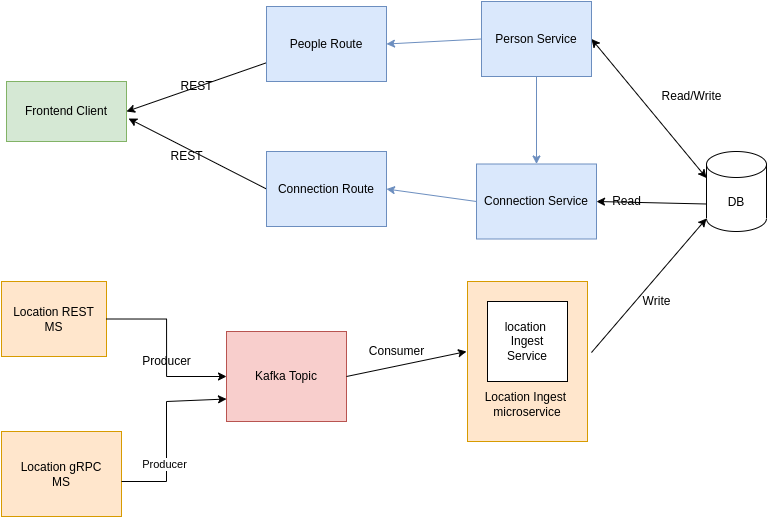

The diagram above was exported from draw.io. Its source (the exported page's mxGraphModel, read from the mxfile embedded in the PNG):
<mxGraphModel dx="1173" dy="1785" grid="1" gridSize="10" guides="1" tooltips="1" connect="1" arrows="1" fold="1" page="1" pageScale="1" pageWidth="827" pageHeight="1169" math="0" shadow="0">
  <root>
    <mxCell id="0" />
    <mxCell id="1" parent="0" />
    <mxCell id="gP-NqRjZc5ESp1bWmGfN-1" value="Frontend Client" style="rounded=0;whiteSpace=wrap;html=1;fillColor=#d5e8d4;strokeColor=#82b366;" parent="1" vertex="1">
      <mxGeometry x="30" y="60" width="120" height="60" as="geometry" />
    </mxCell>
    <mxCell id="gP-NqRjZc5ESp1bWmGfN-8" value="Location REST&lt;br&gt;MS" style="rounded=0;whiteSpace=wrap;html=1;fillColor=#ffe6cc;strokeColor=#d79b00;" parent="1" vertex="1">
      <mxGeometry x="25" y="260" width="105" height="75" as="geometry" />
    </mxCell>
    <mxCell id="gP-NqRjZc5ESp1bWmGfN-16" style="edgeStyle=orthogonalEdgeStyle;rounded=0;orthogonalLoop=1;jettySize=auto;html=1;entryX=0;entryY=0.5;entryDx=0;entryDy=0;exitX=1;exitY=0.5;exitDx=0;exitDy=0;" parent="1" target="gP-NqRjZc5ESp1bWmGfN-9" edge="1" source="gP-NqRjZc5ESp1bWmGfN-8">
      <mxGeometry relative="1" as="geometry">
        <mxPoint x="150" y="360" as="sourcePoint" />
      </mxGeometry>
    </mxCell>
    <mxCell id="gP-NqRjZc5ESp1bWmGfN-9" value="Kafka Topic" style="rounded=0;whiteSpace=wrap;html=1;fillColor=#f8cecc;strokeColor=#b85450;" parent="1" vertex="1">
      <mxGeometry x="250" y="310" width="120" height="90" as="geometry" />
    </mxCell>
    <mxCell id="gP-NqRjZc5ESp1bWmGfN-11" value="" style="endArrow=classic;html=1;rounded=0;exitX=0;exitY=0.5;exitDx=0;exitDy=0;entryX=1.017;entryY=0.617;entryDx=0;entryDy=0;entryPerimeter=0;" parent="1" source="gP-NqRjZc5ESp1bWmGfN-2" target="gP-NqRjZc5ESp1bWmGfN-1" edge="1">
      <mxGeometry width="50" height="50" relative="1" as="geometry">
        <mxPoint x="390" y="260" as="sourcePoint" />
        <mxPoint x="390" y="360" as="targetPoint" />
      </mxGeometry>
    </mxCell>
    <mxCell id="gP-NqRjZc5ESp1bWmGfN-12" value="" style="endArrow=classic;html=1;rounded=0;entryX=1;entryY=0.5;entryDx=0;entryDy=0;exitX=0;exitY=0.75;exitDx=0;exitDy=0;" parent="1" source="gP-NqRjZc5ESp1bWmGfN-5" target="gP-NqRjZc5ESp1bWmGfN-1" edge="1">
      <mxGeometry width="50" height="50" relative="1" as="geometry">
        <mxPoint x="350" y="70" as="sourcePoint" />
        <mxPoint x="220" y="70" as="targetPoint" />
      </mxGeometry>
    </mxCell>
    <mxCell id="L19uqCxUUfLkhzraAB8A-3" value="DB" style="shape=cylinder3;whiteSpace=wrap;html=1;boundedLbl=1;backgroundOutline=1;size=12.999999999999915;" parent="1" vertex="1">
      <mxGeometry x="730" y="130" width="60" height="80" as="geometry" />
    </mxCell>
    <mxCell id="L19uqCxUUfLkhzraAB8A-4" value="" style="endArrow=classic;startArrow=classic;html=1;rounded=0;entryX=1;entryY=0.5;entryDx=0;entryDy=0;exitX=0;exitY=0;exitDx=0;exitDy=26.499999999999957;exitPerimeter=0;" parent="1" source="L19uqCxUUfLkhzraAB8A-3" target="gP-NqRjZc5ESp1bWmGfN-6" edge="1">
      <mxGeometry width="50" height="50" relative="1" as="geometry">
        <mxPoint x="720" y="150" as="sourcePoint" />
        <mxPoint x="440" y="240" as="targetPoint" />
        <Array as="points" />
      </mxGeometry>
    </mxCell>
    <mxCell id="L19uqCxUUfLkhzraAB8A-6" value="" style="endArrow=classic;html=1;rounded=0;entryX=1;entryY=0.5;entryDx=0;entryDy=0;exitX=0;exitY=0;exitDx=0;exitDy=52.5;exitPerimeter=0;" parent="1" source="L19uqCxUUfLkhzraAB8A-3" target="gP-NqRjZc5ESp1bWmGfN-7" edge="1">
      <mxGeometry width="50" height="50" relative="1" as="geometry">
        <mxPoint x="440" y="240" as="sourcePoint" />
        <mxPoint x="390" y="290" as="targetPoint" />
      </mxGeometry>
    </mxCell>
    <mxCell id="L19uqCxUUfLkhzraAB8A-7" value="Read" style="text;html=1;align=center;verticalAlign=middle;resizable=0;points=[];autosize=1;strokeColor=none;fillColor=none;" parent="1" vertex="1">
      <mxGeometry x="625" y="165" width="50" height="30" as="geometry" />
    </mxCell>
    <mxCell id="L19uqCxUUfLkhzraAB8A-8" value="Read/Write" style="text;html=1;align=center;verticalAlign=middle;resizable=0;points=[];autosize=1;strokeColor=none;fillColor=none;rotation=0;" parent="1" vertex="1">
      <mxGeometry x="675" y="60" width="80" height="30" as="geometry" />
    </mxCell>
    <mxCell id="L19uqCxUUfLkhzraAB8A-11" value="" style="group" parent="1" connectable="0" vertex="1">
      <mxGeometry x="225" y="-20" width="395" height="250" as="geometry" />
    </mxCell>
    <mxCell id="gP-NqRjZc5ESp1bWmGfN-2" value="Connection&amp;nbsp;Route" style="rounded=0;whiteSpace=wrap;html=1;fillColor=#dae8fc;strokeColor=#6c8ebf;" parent="L19uqCxUUfLkhzraAB8A-11" vertex="1">
      <mxGeometry x="65" y="150.00000000000003" width="120" height="75" as="geometry" />
    </mxCell>
    <mxCell id="gP-NqRjZc5ESp1bWmGfN-5" value="People Route" style="rounded=0;whiteSpace=wrap;html=1;fillColor=#dae8fc;strokeColor=#6c8ebf;" parent="L19uqCxUUfLkhzraAB8A-11" vertex="1">
      <mxGeometry x="65" y="5" width="120" height="75" as="geometry" />
    </mxCell>
    <mxCell id="gP-NqRjZc5ESp1bWmGfN-6" value="Person Service" style="rounded=0;whiteSpace=wrap;html=1;fillColor=#dae8fc;strokeColor=#6c8ebf;" parent="L19uqCxUUfLkhzraAB8A-11" vertex="1">
      <mxGeometry x="280" width="110" height="75" as="geometry" />
    </mxCell>
    <mxCell id="gP-NqRjZc5ESp1bWmGfN-7" value="Connection Service" style="rounded=0;whiteSpace=wrap;html=1;fillColor=#dae8fc;strokeColor=#6c8ebf;" parent="L19uqCxUUfLkhzraAB8A-11" vertex="1">
      <mxGeometry x="275" y="162.50000000000003" width="120" height="75" as="geometry" />
    </mxCell>
    <mxCell id="gP-NqRjZc5ESp1bWmGfN-13" value="" style="endArrow=classic;html=1;rounded=0;exitX=0;exitY=0.5;exitDx=0;exitDy=0;entryX=1;entryY=0.5;entryDx=0;entryDy=0;fillColor=#dae8fc;strokeColor=#6c8ebf;" parent="L19uqCxUUfLkhzraAB8A-11" source="gP-NqRjZc5ESp1bWmGfN-7" target="gP-NqRjZc5ESp1bWmGfN-2" edge="1">
      <mxGeometry width="50" height="50" relative="1" as="geometry">
        <mxPoint x="350" y="250.00000000000006" as="sourcePoint" />
        <mxPoint x="400" y="187.50000000000003" as="targetPoint" />
        <Array as="points" />
      </mxGeometry>
    </mxCell>
    <mxCell id="gP-NqRjZc5ESp1bWmGfN-14" value="" style="endArrow=classic;html=1;rounded=0;entryX=1;entryY=0.5;entryDx=0;entryDy=0;fillColor=#dae8fc;strokeColor=#6c8ebf;" parent="L19uqCxUUfLkhzraAB8A-11" target="gP-NqRjZc5ESp1bWmGfN-5" edge="1">
      <mxGeometry width="50" height="50" relative="1" as="geometry">
        <mxPoint x="280" y="37.5" as="sourcePoint" />
        <mxPoint x="380" y="12.500000000000002" as="targetPoint" />
        <Array as="points" />
      </mxGeometry>
    </mxCell>
    <mxCell id="L19uqCxUUfLkhzraAB8A-1" value="" style="endArrow=classic;html=1;rounded=0;entryX=0.5;entryY=0;entryDx=0;entryDy=0;exitX=0.5;exitY=1;exitDx=0;exitDy=0;fillColor=#dae8fc;strokeColor=#6c8ebf;" parent="L19uqCxUUfLkhzraAB8A-11" source="gP-NqRjZc5ESp1bWmGfN-6" target="gP-NqRjZc5ESp1bWmGfN-7" edge="1">
      <mxGeometry width="50" height="50" relative="1" as="geometry">
        <mxPoint x="200" y="275.00000000000006" as="sourcePoint" />
        <mxPoint x="250" y="212.50000000000006" as="targetPoint" />
      </mxGeometry>
    </mxCell>
    <mxCell id="J0hPIrQftHS2FkH6AJf--5" value="REST" style="text;html=1;align=center;verticalAlign=middle;resizable=0;points=[];autosize=1;strokeColor=none;fillColor=none;" vertex="1" parent="L19uqCxUUfLkhzraAB8A-11">
      <mxGeometry x="-45" y="140" width="60" height="30" as="geometry" />
    </mxCell>
    <mxCell id="J0hPIrQftHS2FkH6AJf--4" value="REST" style="text;html=1;align=center;verticalAlign=middle;resizable=0;points=[];autosize=1;strokeColor=none;fillColor=none;" vertex="1" parent="L19uqCxUUfLkhzraAB8A-11">
      <mxGeometry x="-35" y="70" width="60" height="30" as="geometry" />
    </mxCell>
    <mxCell id="L19uqCxUUfLkhzraAB8A-12" value="&lt;br&gt;&lt;br&gt;&lt;br&gt;&lt;br&gt;&lt;br&gt;&lt;br&gt;Location Ingest&amp;nbsp;&lt;br&gt;microservice" style="rounded=0;whiteSpace=wrap;html=1;fillColor=#ffe6cc;strokeColor=#d79b00;" parent="1" vertex="1">
      <mxGeometry x="491" y="260" width="120" height="160" as="geometry" />
    </mxCell>
    <mxCell id="L19uqCxUUfLkhzraAB8A-14" value="Producer" style="text;html=1;align=center;verticalAlign=middle;resizable=0;points=[];autosize=1;strokeColor=none;fillColor=none;" parent="1" vertex="1">
      <mxGeometry x="155" y="325" width="70" height="30" as="geometry" />
    </mxCell>
    <mxCell id="L19uqCxUUfLkhzraAB8A-15" value="location&amp;nbsp;&lt;br style=&quot;border-color: var(--border-color);&quot;&gt;Ingest&lt;br style=&quot;border-color: var(--border-color);&quot;&gt;Service" style="whiteSpace=wrap;html=1;aspect=fixed;" parent="1" vertex="1">
      <mxGeometry x="511" y="280" width="80" height="80" as="geometry" />
    </mxCell>
    <mxCell id="L19uqCxUUfLkhzraAB8A-16" value="" style="endArrow=classic;html=1;rounded=0;exitX=1;exitY=0.5;exitDx=0;exitDy=0;" parent="1" source="gP-NqRjZc5ESp1bWmGfN-9" edge="1">
      <mxGeometry width="50" height="50" relative="1" as="geometry">
        <mxPoint x="390" y="220" as="sourcePoint" />
        <mxPoint x="490" y="330" as="targetPoint" />
      </mxGeometry>
    </mxCell>
    <mxCell id="L19uqCxUUfLkhzraAB8A-17" value="Consumer" style="text;html=1;align=center;verticalAlign=middle;resizable=0;points=[];autosize=1;strokeColor=none;fillColor=none;" parent="1" vertex="1">
      <mxGeometry x="380" y="315" width="80" height="30" as="geometry" />
    </mxCell>
    <mxCell id="L19uqCxUUfLkhzraAB8A-18" value="" style="endArrow=classic;html=1;rounded=0;exitX=1.033;exitY=0.444;exitDx=0;exitDy=0;exitPerimeter=0;entryX=0;entryY=1;entryDx=0;entryDy=-12.999999999999915;entryPerimeter=0;" parent="1" source="L19uqCxUUfLkhzraAB8A-12" target="L19uqCxUUfLkhzraAB8A-3" edge="1">
      <mxGeometry width="50" height="50" relative="1" as="geometry">
        <mxPoint x="440" y="120" as="sourcePoint" />
        <mxPoint x="730" y="210" as="targetPoint" />
        <Array as="points" />
      </mxGeometry>
    </mxCell>
    <mxCell id="L19uqCxUUfLkhzraAB8A-19" value="Write" style="text;html=1;align=center;verticalAlign=middle;resizable=0;points=[];autosize=1;strokeColor=none;fillColor=none;" parent="1" vertex="1">
      <mxGeometry x="655" y="265" width="50" height="30" as="geometry" />
    </mxCell>
    <mxCell id="J0hPIrQftHS2FkH6AJf--1" value="Location gRPC&lt;br&gt;MS" style="rounded=0;whiteSpace=wrap;html=1;fillColor=#ffe6cc;strokeColor=#d79b00;" vertex="1" parent="1">
      <mxGeometry x="25" y="410" width="120" height="85" as="geometry" />
    </mxCell>
    <mxCell id="J0hPIrQftHS2FkH6AJf--2" value="" style="endArrow=classic;html=1;rounded=0;entryX=0;entryY=0.75;entryDx=0;entryDy=0;" edge="1" parent="1" target="gP-NqRjZc5ESp1bWmGfN-9">
      <mxGeometry width="50" height="50" relative="1" as="geometry">
        <mxPoint x="145" y="460" as="sourcePoint" />
        <mxPoint x="195" y="410" as="targetPoint" />
        <Array as="points">
          <mxPoint x="190" y="460" />
          <mxPoint x="190" y="380" />
        </Array>
      </mxGeometry>
    </mxCell>
    <mxCell id="J0hPIrQftHS2FkH6AJf--3" value="Producer" style="edgeLabel;html=1;align=center;verticalAlign=middle;resizable=0;points=[];" vertex="1" connectable="0" parent="J0hPIrQftHS2FkH6AJf--2">
      <mxGeometry x="-0.3299" y="3" relative="1" as="geometry">
        <mxPoint as="offset" />
      </mxGeometry>
    </mxCell>
  </root>
</mxGraphModel>